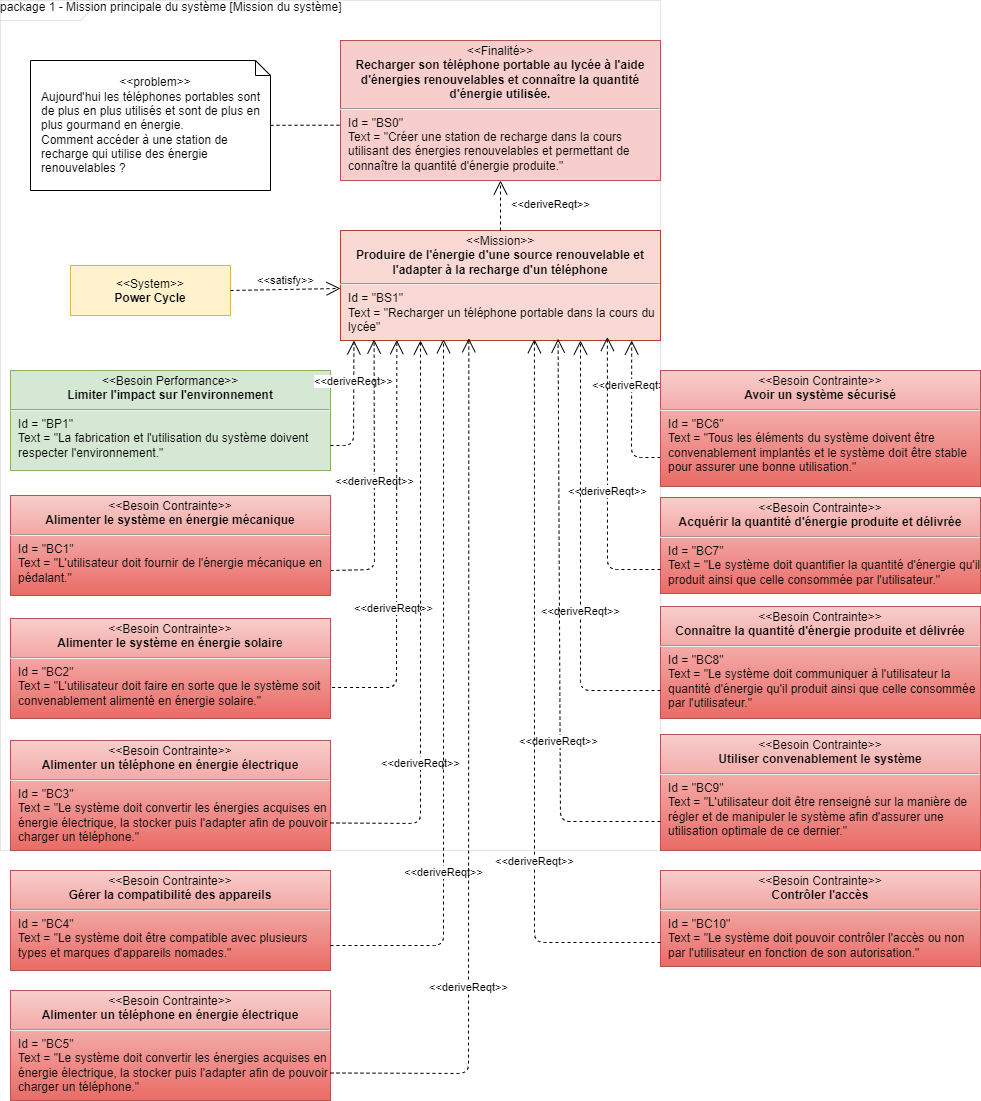

The diagram above was exported from draw.io. Its source (the exported page's mxGraphModel, read from the mxfile embedded in the PNG):
<mxGraphModel dx="924" dy="437" grid="1" gridSize="10" guides="1" tooltips="1" connect="1" arrows="1" fold="1" page="1" pageScale="1" pageWidth="827" pageHeight="1169" math="0" shadow="0">
  <root>
    <mxCell id="0" />
    <mxCell id="1" parent="0" />
    <mxCell id="VqEAekUrx8PeRZiAc0lu-2" value="package 1 - Mission principale du système [Mission du système]" style="html=1;shape=mxgraph.sysml.package;xSize=90;align=left;spacingLeft=10;overflow=fill;strokeWidth=1;recursiveResize=0;opacity=10;" parent="1" vertex="1">
      <mxGeometry x="50" y="40" width="660" height="850" as="geometry" />
    </mxCell>
    <mxCell id="EVRNI0Q9gs81hx5-LcOQ-2" value="&lt;p style=&quot;margin: 0px ; margin-top: 4px ; text-align: center&quot;&gt;&amp;lt;&amp;lt;Finalité&amp;gt;&amp;gt;&lt;br&gt;&lt;b&gt;Recharger son téléphone portable au lycée à l'aide d'énergies renouvelables et connaître la quantité d'énergie utilisée.&lt;/b&gt;&lt;br&gt;&lt;/p&gt;&lt;hr&gt;&lt;p style=&quot;margin: 0px ; margin-left: 8px ; text-align: left&quot;&gt;Id = &quot;BS0&quot;&lt;/p&gt;&lt;p style=&quot;margin: 0px ; margin-left: 8px ; text-align: left&quot;&gt;Text = &quot;Créer une station de recharge dans la cours utilisant des énergies renouvelables et permettant de connaître la quantité d'énergie produite.&quot;&lt;/p&gt;" style="shape=rect;html=1;overflow=fill;whiteSpace=wrap;fillColor=#f8cecc;strokeColor=#b85450;" parent="1" vertex="1">
      <mxGeometry x="390" y="80" width="320" height="140" as="geometry" />
    </mxCell>
    <mxCell id="EVRNI0Q9gs81hx5-LcOQ-9" value="&lt;p style=&quot;margin: 0px ; margin-top: 4px ; text-align: center&quot;&gt;&amp;lt;&amp;lt;Mission&amp;gt;&amp;gt;&lt;br&gt;&lt;b&gt;Produire de l'énergie d'une source renouvelable et l'adapter à la recharge d'un téléphone&lt;/b&gt;&lt;/p&gt;&lt;hr&gt;&lt;p style=&quot;margin: 0px 0px 0px 8px ; text-align: left&quot;&gt;Id = &quot;BS1&quot;&lt;/p&gt;&lt;p style=&quot;margin: 0px 0px 0px 8px ; text-align: left&quot;&gt;Text = &quot;Recharger un téléphone portable dans la cours du lycée&quot;&lt;/p&gt;" style="shape=rect;html=1;overflow=fill;whiteSpace=wrap;fillColor=#fad9d5;strokeColor=#ae4132;" parent="1" vertex="1">
      <mxGeometry x="390" y="270" width="320" height="110" as="geometry" />
    </mxCell>
    <mxCell id="EVRNI0Q9gs81hx5-LcOQ-5" value="&amp;lt;&amp;lt;deriveReqt&amp;gt;&amp;gt;" style="edgeStyle=none;html=1;endArrow=open;endSize=12;dashed=1;verticalAlign=bottom;entryX=0.5;entryY=1;entryDx=0;entryDy=0;exitX=0.5;exitY=0;exitDx=0;exitDy=0;" parent="1" source="EVRNI0Q9gs81hx5-LcOQ-9" target="EVRNI0Q9gs81hx5-LcOQ-2" edge="1">
      <mxGeometry x="-0.3333" y="-50" width="160" relative="1" as="geometry">
        <mxPoint x="550" y="300" as="sourcePoint" />
        <mxPoint x="600" y="290" as="targetPoint" />
        <mxPoint as="offset" />
      </mxGeometry>
    </mxCell>
    <mxCell id="EVRNI0Q9gs81hx5-LcOQ-12" value="&lt;p&gt;&amp;lt;&amp;lt;System&amp;gt;&amp;gt;&lt;br&gt;&lt;b&gt;Power Cycle&lt;/b&gt;&lt;/p&gt;" style="shape=rect;html=1;overflow=fill;whiteSpace=wrap;align=center;fillColor=#fff2cc;strokeColor=#d6b656;" parent="1" vertex="1">
      <mxGeometry x="120" y="305" width="160" height="50" as="geometry" />
    </mxCell>
    <mxCell id="EVRNI0Q9gs81hx5-LcOQ-16" value="&amp;lt;&amp;lt;satisfy&amp;gt;&amp;gt;" style="edgeStyle=none;html=1;endArrow=open;endSize=12;dashed=1;verticalAlign=bottom;exitX=1;exitY=0.5;exitDx=0;exitDy=0;" parent="1" source="EVRNI0Q9gs81hx5-LcOQ-12" target="EVRNI0Q9gs81hx5-LcOQ-9" edge="1">
      <mxGeometry width="160" relative="1" as="geometry">
        <mxPoint x="110" y="440" as="sourcePoint" />
        <mxPoint x="270" y="440" as="targetPoint" />
      </mxGeometry>
    </mxCell>
    <mxCell id="EVRNI0Q9gs81hx5-LcOQ-17" value="&lt;div&gt;&lt;span&gt;&amp;lt;&amp;lt;problem&amp;gt;&amp;gt;&lt;/span&gt;&lt;/div&gt;&lt;div style=&quot;text-align: left&quot;&gt;Aujourd'hui les téléphones portables sont de plus en plus utilisés et sont de plus en plus gourmand en énergie.&amp;nbsp;&lt;/div&gt;&lt;div style=&quot;text-align: left&quot;&gt;Comment accéder à une station de recharge qui utilise des énergie renouvelables ?&lt;/div&gt;" style="shape=note;size=15;align=center;spacingLeft=10;html=1;whiteSpace=wrap;" parent="1" vertex="1">
      <mxGeometry x="80" y="100" width="240" height="130" as="geometry" />
    </mxCell>
    <mxCell id="EVRNI0Q9gs81hx5-LcOQ-19" value="" style="edgeStyle=none;endArrow=none;dashed=1;html=1;entryX=0.006;entryY=0.605;entryDx=0;entryDy=0;entryPerimeter=0;" parent="1" target="EVRNI0Q9gs81hx5-LcOQ-2" edge="1" source="EVRNI0Q9gs81hx5-LcOQ-17">
      <mxGeometry x="1" relative="1" as="geometry">
        <mxPoint x="300" y="90" as="targetPoint" />
        <mxPoint x="320" y="177" as="sourcePoint" />
      </mxGeometry>
    </mxCell>
    <mxCell id="EVRNI0Q9gs81hx5-LcOQ-20" value="&lt;p style=&quot;margin: 0px ; margin-top: 4px ; text-align: center&quot;&gt;&amp;lt;&amp;lt;Besoin Performance&amp;gt;&amp;gt;&lt;br&gt;&lt;b&gt;Limiter l'impact sur l'environnement&lt;/b&gt;&lt;br&gt;&lt;/p&gt;&lt;hr&gt;&lt;p style=&quot;margin: 0px 0px 0px 8px ; text-align: left&quot;&gt;Id = &quot;BP1&quot;&lt;/p&gt;&lt;p style=&quot;margin: 0px 0px 0px 8px ; text-align: left&quot;&gt;Text = &quot;La fabrication et l'utilisation du système doivent respecter l'environnement.&quot;&lt;/p&gt;" style="shape=rect;html=1;overflow=fill;whiteSpace=wrap;fillColor=#d5e8d4;strokeColor=#82b366;" parent="1" vertex="1">
      <mxGeometry x="60" y="410" width="320" height="100" as="geometry" />
    </mxCell>
    <mxCell id="EVRNI0Q9gs81hx5-LcOQ-22" value="&lt;p style=&quot;margin: 0px ; margin-top: 4px ; text-align: center&quot;&gt;&amp;lt;&amp;lt;Besoin Contrainte&amp;gt;&amp;gt;&lt;br&gt;&lt;b&gt;Alimenter le système en énergie solaire&lt;/b&gt;&lt;br&gt;&lt;/p&gt;&lt;hr&gt;&lt;p style=&quot;margin: 0px 0px 0px 8px ; text-align: left&quot;&gt;Id = &quot;BC2&quot;&lt;/p&gt;&lt;p style=&quot;margin: 0px 0px 0px 8px ; text-align: left&quot;&gt;Text = &quot;L'utilisateur doit faire en sorte que le système soit convenablement alimenté en énergie solaire.&quot;&lt;/p&gt;" style="shape=rect;html=1;overflow=fill;whiteSpace=wrap;fillColor=#f8cecc;strokeColor=#b85450;gradientColor=#ea6b66;" parent="1" vertex="1">
      <mxGeometry x="60" y="658" width="320" height="100" as="geometry" />
    </mxCell>
    <mxCell id="EVRNI0Q9gs81hx5-LcOQ-23" value="&lt;p style=&quot;margin: 0px ; margin-top: 4px ; text-align: center&quot;&gt;&amp;lt;&amp;lt;Besoin Contrainte&amp;gt;&amp;gt;&lt;br&gt;&lt;b&gt;Alimenter un téléphone en énergie électrique&lt;/b&gt;&lt;/p&gt;&lt;hr&gt;&lt;p style=&quot;margin: 0px 0px 0px 8px ; text-align: left&quot;&gt;Id = &quot;BC3&quot;&lt;/p&gt;&lt;p style=&quot;margin: 0px 0px 0px 8px ; text-align: left&quot;&gt;Text = &quot;Le système doit convertir les énergies acquises en énergie électrique, la stocker puis l'adapter afin de pouvoir charger un téléphone.&quot;&lt;/p&gt;" style="shape=rect;html=1;overflow=fill;whiteSpace=wrap;fillColor=#f8cecc;strokeColor=#b85450;gradientColor=#ea6b66;" parent="1" vertex="1">
      <mxGeometry x="60" y="780" width="320" height="110" as="geometry" />
    </mxCell>
    <mxCell id="EVRNI0Q9gs81hx5-LcOQ-24" value="&amp;lt;&amp;lt;deriveReqt&amp;gt;&amp;gt;" style="edgeStyle=none;html=1;endArrow=open;endSize=12;dashed=1;verticalAlign=bottom;entryX=0.042;entryY=1;entryDx=0;entryDy=0;entryPerimeter=0;exitX=1;exitY=0.75;exitDx=0;exitDy=0;" parent="1" source="EVRNI0Q9gs81hx5-LcOQ-20" target="EVRNI0Q9gs81hx5-LcOQ-9" edge="1">
      <mxGeometry x="0.2229" width="160" relative="1" as="geometry">
        <mxPoint x="431" y="480" as="sourcePoint" />
        <mxPoint x="460" y="500" as="targetPoint" />
        <Array as="points">
          <mxPoint x="403" y="485" />
        </Array>
        <mxPoint as="offset" />
      </mxGeometry>
    </mxCell>
    <mxCell id="EVRNI0Q9gs81hx5-LcOQ-28" value="&amp;lt;&amp;lt;deriveReqt&amp;gt;&amp;gt;" style="edgeStyle=none;html=1;endArrow=open;endSize=12;dashed=1;verticalAlign=bottom;exitX=1;exitY=0.75;exitDx=0;exitDy=0;entryX=0.105;entryY=0.992;entryDx=0;entryDy=0;entryPerimeter=0;" parent="1" source="Vy14fYgn8WzwWHfFPLlq-12" target="EVRNI0Q9gs81hx5-LcOQ-9" edge="1">
      <mxGeometry x="-0.1018" width="160" relative="1" as="geometry">
        <mxPoint x="380" y="609" as="sourcePoint" />
        <mxPoint x="500" y="390" as="targetPoint" />
        <Array as="points">
          <mxPoint x="424" y="609" />
        </Array>
        <mxPoint as="offset" />
      </mxGeometry>
    </mxCell>
    <mxCell id="EVRNI0Q9gs81hx5-LcOQ-29" value="&amp;lt;&amp;lt;deriveReqt&amp;gt;&amp;gt;" style="edgeStyle=none;html=1;endArrow=open;endSize=12;dashed=1;verticalAlign=bottom;entryX=0.176;entryY=0.996;entryDx=0;entryDy=0;exitX=1.005;exitY=0.69;exitDx=0;exitDy=0;exitPerimeter=0;entryPerimeter=0;" parent="1" source="EVRNI0Q9gs81hx5-LcOQ-22" edge="1" target="EVRNI0Q9gs81hx5-LcOQ-9">
      <mxGeometry x="-0.3486" y="3" width="160" relative="1" as="geometry">
        <mxPoint x="549" y="730" as="sourcePoint" />
        <mxPoint x="549" y="380" as="targetPoint" />
        <Array as="points">
          <mxPoint x="446" y="727" />
        </Array>
        <mxPoint as="offset" />
      </mxGeometry>
    </mxCell>
    <mxCell id="EVRNI0Q9gs81hx5-LcOQ-30" value="&amp;lt;&amp;lt;deriveReqt&amp;gt;&amp;gt;" style="edgeStyle=none;html=1;endArrow=open;endSize=12;dashed=1;verticalAlign=bottom;entryX=0.25;entryY=1;entryDx=0;entryDy=0;exitX=1;exitY=0.75;exitDx=0;exitDy=0;" parent="1" source="EVRNI0Q9gs81hx5-LcOQ-23" target="EVRNI0Q9gs81hx5-LcOQ-9" edge="1">
      <mxGeometry x="-0.5087" width="160" relative="1" as="geometry">
        <mxPoint x="638" y="850" as="sourcePoint" />
        <mxPoint x="559" y="390" as="targetPoint" />
        <Array as="points">
          <mxPoint x="470" y="863" />
        </Array>
        <mxPoint as="offset" />
      </mxGeometry>
    </mxCell>
    <mxCell id="Vy14fYgn8WzwWHfFPLlq-2" value="&lt;p style=&quot;margin: 0px ; margin-top: 4px ; text-align: center&quot;&gt;&amp;lt;&amp;lt;Besoin Contrainte&amp;gt;&amp;gt;&lt;br&gt;&lt;b&gt;Gérer la compatibilité des appareils&lt;/b&gt;&lt;/p&gt;&lt;hr&gt;&lt;p style=&quot;margin: 0px 0px 0px 8px ; text-align: left&quot;&gt;Id = &quot;BC4&quot;&lt;/p&gt;&lt;p style=&quot;margin: 0px 0px 0px 8px ; text-align: left&quot;&gt;Text = &quot;Le système doit être compatible avec plusieurs types et marques d'appareils nomades.&quot;&lt;/p&gt;" style="shape=rect;html=1;overflow=fill;whiteSpace=wrap;fillColor=#f8cecc;strokeColor=#b85450;gradientColor=#ea6b66;" vertex="1" parent="1">
      <mxGeometry x="60" y="910" width="320" height="100" as="geometry" />
    </mxCell>
    <mxCell id="Vy14fYgn8WzwWHfFPLlq-3" value="&lt;p style=&quot;margin: 0px ; margin-top: 4px ; text-align: center&quot;&gt;&amp;lt;&amp;lt;Besoin Contrainte&amp;gt;&amp;gt;&lt;br&gt;&lt;b&gt;Alimenter un téléphone en énergie électrique&lt;/b&gt;&lt;/p&gt;&lt;hr&gt;&lt;p style=&quot;margin: 0px 0px 0px 8px ; text-align: left&quot;&gt;Id = &quot;BC5&quot;&lt;/p&gt;&lt;p style=&quot;margin: 0px 0px 0px 8px ; text-align: left&quot;&gt;Text = &quot;Le système doit convertir les énergies acquises en énergie électrique, la stocker puis l'adapter afin de pouvoir charger un téléphone.&quot;&lt;/p&gt;" style="shape=rect;html=1;overflow=fill;whiteSpace=wrap;fillColor=#f8cecc;strokeColor=#b85450;gradientColor=#ea6b66;" vertex="1" parent="1">
      <mxGeometry x="60" y="1030" width="320" height="110" as="geometry" />
    </mxCell>
    <mxCell id="Vy14fYgn8WzwWHfFPLlq-5" value="&lt;p style=&quot;margin: 0px ; margin-top: 4px ; text-align: center&quot;&gt;&amp;lt;&amp;lt;Besoin Contrainte&amp;gt;&amp;gt;&lt;br&gt;&lt;b&gt;Acquérir la quantité d'énergie produite et délivrée&lt;/b&gt;&lt;/p&gt;&lt;hr&gt;&lt;p style=&quot;margin: 0px 0px 0px 8px ; text-align: left&quot;&gt;Id = &quot;BC7&quot;&lt;/p&gt;&lt;p style=&quot;margin: 0px 0px 0px 8px ; text-align: left&quot;&gt;Text = &quot;Le système doit quantifier la quantité d'énergie qu'il produit ainsi que celle consommée par l'utilisateur.&quot;&lt;/p&gt;" style="shape=rect;html=1;overflow=fill;whiteSpace=wrap;fillColor=#f8cecc;strokeColor=#b85450;gradientColor=#ea6b66;" vertex="1" parent="1">
      <mxGeometry x="710" y="537" width="320" height="96" as="geometry" />
    </mxCell>
    <mxCell id="Vy14fYgn8WzwWHfFPLlq-6" value="&lt;p style=&quot;margin: 0px ; margin-top: 4px ; text-align: center&quot;&gt;&amp;lt;&amp;lt;Besoin Contrainte&amp;gt;&amp;gt;&lt;br&gt;&lt;b&gt;Connaître la quantité d'énergie produite et délivrée&lt;/b&gt;&lt;/p&gt;&lt;hr&gt;&lt;p style=&quot;margin: 0px 0px 0px 8px ; text-align: left&quot;&gt;Id = &quot;BC8&quot;&lt;/p&gt;&lt;p style=&quot;margin: 0px 0px 0px 8px ; text-align: left&quot;&gt;Text = &quot;Le système doit communiquer à l'utilisateur la quantité d'énergie qu'il produit ainsi que celle consommée par l'utilisateur.&quot;&lt;/p&gt;" style="shape=rect;html=1;overflow=fill;whiteSpace=wrap;fillColor=#f8cecc;strokeColor=#b85450;gradientColor=#ea6b66;" vertex="1" parent="1">
      <mxGeometry x="710" y="646" width="320" height="112" as="geometry" />
    </mxCell>
    <mxCell id="Vy14fYgn8WzwWHfFPLlq-8" value="&lt;p style=&quot;margin: 0px ; margin-top: 4px ; text-align: center&quot;&gt;&amp;lt;&amp;lt;Besoin Contrainte&amp;gt;&amp;gt;&lt;br&gt;&lt;b&gt;Contrôler l'accès&lt;/b&gt;&lt;/p&gt;&lt;hr&gt;&lt;p style=&quot;margin: 0px 0px 0px 8px ; text-align: left&quot;&gt;Id = &quot;BC10&quot;&lt;/p&gt;&lt;p style=&quot;margin: 0px 0px 0px 8px ; text-align: left&quot;&gt;Text = &quot;Le système doit pouvoir contrôler l'accès ou non par l'utilisateur en fonction de son autorisation.&quot;&lt;/p&gt;" style="shape=rect;html=1;overflow=fill;whiteSpace=wrap;fillColor=#f8cecc;strokeColor=#b85450;gradientColor=#ea6b66;" vertex="1" parent="1">
      <mxGeometry x="710" y="910" width="320" height="96" as="geometry" />
    </mxCell>
    <mxCell id="Vy14fYgn8WzwWHfFPLlq-9" value="&amp;lt;&amp;lt;deriveReqt&amp;gt;&amp;gt;" style="edgeStyle=none;html=1;endArrow=open;endSize=12;dashed=1;verticalAlign=bottom;entryX=0.322;entryY=0.988;entryDx=0;entryDy=0;exitX=1;exitY=0.75;exitDx=0;exitDy=0;entryPerimeter=0;" edge="1" parent="1" source="Vy14fYgn8WzwWHfFPLlq-2" target="EVRNI0Q9gs81hx5-LcOQ-9">
      <mxGeometry x="-0.5087" width="160" relative="1" as="geometry">
        <mxPoint x="390" y="872.5" as="sourcePoint" />
        <mxPoint x="480" y="390" as="targetPoint" />
        <Array as="points">
          <mxPoint x="493" y="985" />
        </Array>
        <mxPoint as="offset" />
      </mxGeometry>
    </mxCell>
    <mxCell id="Vy14fYgn8WzwWHfFPLlq-10" value="&amp;lt;&amp;lt;deriveReqt&amp;gt;&amp;gt;" style="edgeStyle=none;html=1;endArrow=open;endSize=12;dashed=1;verticalAlign=bottom;entryX=0.401;entryY=0.98;entryDx=0;entryDy=0;exitX=1;exitY=0.75;exitDx=0;exitDy=0;entryPerimeter=0;" edge="1" parent="1" source="Vy14fYgn8WzwWHfFPLlq-3" target="EVRNI0Q9gs81hx5-LcOQ-9">
      <mxGeometry x="-0.5087" width="160" relative="1" as="geometry">
        <mxPoint x="400" y="882.5" as="sourcePoint" />
        <mxPoint x="490" y="400" as="targetPoint" />
        <Array as="points">
          <mxPoint x="518" y="1113" />
        </Array>
        <mxPoint as="offset" />
      </mxGeometry>
    </mxCell>
    <mxCell id="Vy14fYgn8WzwWHfFPLlq-11" value="&amp;lt;&amp;lt;deriveReqt&amp;gt;&amp;gt;" style="edgeStyle=none;html=1;endArrow=open;endSize=12;dashed=1;verticalAlign=bottom;entryX=0.91;entryY=1;entryDx=0;entryDy=0;entryPerimeter=0;exitX=0;exitY=0.75;exitDx=0;exitDy=0;" edge="1" parent="1" source="Vy14fYgn8WzwWHfFPLlq-13" target="EVRNI0Q9gs81hx5-LcOQ-9">
      <mxGeometry x="0.2537" width="160" relative="1" as="geometry">
        <mxPoint x="710" y="485" as="sourcePoint" />
        <mxPoint x="500" y="410" as="targetPoint" />
        <Array as="points">
          <mxPoint x="681" y="497" />
        </Array>
        <mxPoint as="offset" />
      </mxGeometry>
    </mxCell>
    <mxCell id="Vy14fYgn8WzwWHfFPLlq-12" value="&lt;p style=&quot;margin: 0px ; margin-top: 4px ; text-align: center&quot;&gt;&amp;lt;&amp;lt;Besoin Contrainte&amp;gt;&amp;gt;&lt;br&gt;&lt;b&gt;Alimenter le système en énergie mécanique&lt;/b&gt;&lt;br&gt;&lt;/p&gt;&lt;hr&gt;&lt;p style=&quot;margin: 0px 0px 0px 8px ; text-align: left&quot;&gt;Id = &quot;BC1&quot;&lt;/p&gt;&lt;p style=&quot;margin: 0px 0px 0px 8px ; text-align: left&quot;&gt;Text = &quot;L'utilisateur doit fournir de l'énergie mécanique en pédalant.&quot;&lt;/p&gt;" style="shape=rect;html=1;overflow=fill;whiteSpace=wrap;fillColor=#f8cecc;strokeColor=#b85450;gradientColor=#ea6b66;" vertex="1" parent="1">
      <mxGeometry x="60" y="535" width="320" height="100" as="geometry" />
    </mxCell>
    <mxCell id="Vy14fYgn8WzwWHfFPLlq-13" value="&lt;p style=&quot;margin: 0px ; margin-top: 4px ; text-align: center&quot;&gt;&amp;lt;&amp;lt;Besoin Contrainte&amp;gt;&amp;gt;&lt;br&gt;&lt;b&gt;Avoir un système sécurisé&lt;/b&gt;&lt;br&gt;&lt;/p&gt;&lt;hr&gt;&lt;p style=&quot;margin: 0px 0px 0px 8px ; text-align: left&quot;&gt;Id = &quot;BC6&quot;&lt;/p&gt;&lt;p style=&quot;margin: 0px 0px 0px 8px ; text-align: left&quot;&gt;Text = &quot;Tous les éléments du système doivent être convenablement implantés et le système doit être stable pour assurer une bonne utilisation.&quot;&lt;/p&gt;" style="shape=rect;html=1;overflow=fill;whiteSpace=wrap;fillColor=#f8cecc;strokeColor=#b85450;gradientColor=#ea6b66;" vertex="1" parent="1">
      <mxGeometry x="710" y="410" width="320" height="116" as="geometry" />
    </mxCell>
    <mxCell id="Vy14fYgn8WzwWHfFPLlq-14" value="&lt;p style=&quot;margin: 0px ; margin-top: 4px ; text-align: center&quot;&gt;&amp;lt;&amp;lt;Besoin Contrainte&amp;gt;&amp;gt;&lt;br&gt;&lt;b&gt;Utiliser convenablement le système&lt;/b&gt;&lt;br&gt;&lt;/p&gt;&lt;hr&gt;&lt;p style=&quot;margin: 0px 0px 0px 8px ; text-align: left&quot;&gt;Id = &quot;BC9&quot;&lt;/p&gt;&lt;p style=&quot;margin: 0px 0px 0px 8px ; text-align: left&quot;&gt;Text = &quot;L'utilisateur doit être renseigné sur la manière de régler et de manipuler le système afin d'assurer une utilisation optimale de ce dernier.&quot;&lt;/p&gt;" style="shape=rect;html=1;overflow=fill;whiteSpace=wrap;fillColor=#f8cecc;strokeColor=#b85450;gradientColor=#ea6b66;" vertex="1" parent="1">
      <mxGeometry x="710" y="774" width="320" height="116" as="geometry" />
    </mxCell>
    <mxCell id="Vy14fYgn8WzwWHfFPLlq-15" value="&amp;lt;&amp;lt;deriveReqt&amp;gt;&amp;gt;" style="edgeStyle=none;html=1;endArrow=open;endSize=12;dashed=1;verticalAlign=bottom;entryX=0.834;entryY=0.968;entryDx=0;entryDy=0;entryPerimeter=0;exitX=0;exitY=0.75;exitDx=0;exitDy=0;" edge="1" parent="1" source="Vy14fYgn8WzwWHfFPLlq-5" target="EVRNI0Q9gs81hx5-LcOQ-9">
      <mxGeometry x="-0.1454" width="160" relative="1" as="geometry">
        <mxPoint x="720" y="507" as="sourcePoint" />
        <mxPoint x="691.2" y="390" as="targetPoint" />
        <Array as="points">
          <mxPoint x="657" y="609" />
        </Array>
        <mxPoint as="offset" />
      </mxGeometry>
    </mxCell>
    <mxCell id="Vy14fYgn8WzwWHfFPLlq-16" value="&amp;lt;&amp;lt;deriveReqt&amp;gt;&amp;gt;" style="edgeStyle=none;html=1;endArrow=open;endSize=12;dashed=1;verticalAlign=bottom;entryX=0.75;entryY=1;entryDx=0;entryDy=0;exitX=0;exitY=0.75;exitDx=0;exitDy=0;" edge="1" parent="1" source="Vy14fYgn8WzwWHfFPLlq-6" target="EVRNI0Q9gs81hx5-LcOQ-9">
      <mxGeometry x="-0.3023" width="160" relative="1" as="geometry">
        <mxPoint x="730" y="517" as="sourcePoint" />
        <mxPoint x="701.2" y="400" as="targetPoint" />
        <Array as="points">
          <mxPoint x="630" y="730" />
        </Array>
        <mxPoint as="offset" />
      </mxGeometry>
    </mxCell>
    <mxCell id="Vy14fYgn8WzwWHfFPLlq-17" value="&amp;lt;&amp;lt;deriveReqt&amp;gt;&amp;gt;" style="edgeStyle=none;html=1;endArrow=open;endSize=12;dashed=1;verticalAlign=bottom;entryX=0.68;entryY=0.984;entryDx=0;entryDy=0;entryPerimeter=0;exitX=0;exitY=0.75;exitDx=0;exitDy=0;" edge="1" parent="1" source="Vy14fYgn8WzwWHfFPLlq-14" target="EVRNI0Q9gs81hx5-LcOQ-9">
      <mxGeometry x="-0.4131" y="2" width="160" relative="1" as="geometry">
        <mxPoint x="609" y="518.5" as="sourcePoint" />
        <mxPoint x="580.2" y="401.5" as="targetPoint" />
        <Array as="points">
          <mxPoint x="610" y="861" />
        </Array>
        <mxPoint as="offset" />
      </mxGeometry>
    </mxCell>
    <mxCell id="Vy14fYgn8WzwWHfFPLlq-18" value="&amp;lt;&amp;lt;deriveReqt&amp;gt;&amp;gt;" style="edgeStyle=none;html=1;endArrow=open;endSize=12;dashed=1;verticalAlign=bottom;entryX=0.606;entryY=0.988;entryDx=0;entryDy=0;entryPerimeter=0;exitX=0;exitY=0.75;exitDx=0;exitDy=0;" edge="1" parent="1" source="Vy14fYgn8WzwWHfFPLlq-8" target="EVRNI0Q9gs81hx5-LcOQ-9">
      <mxGeometry x="-0.457" width="160" relative="1" as="geometry">
        <mxPoint x="589" y="547" as="sourcePoint" />
        <mxPoint x="560.2" y="430" as="targetPoint" />
        <Array as="points">
          <mxPoint x="584" y="982" />
        </Array>
        <mxPoint as="offset" />
      </mxGeometry>
    </mxCell>
  </root>
</mxGraphModel>